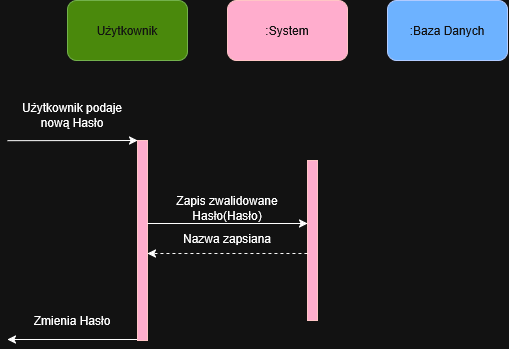

The diagram above was exported from draw.io. Its source (the exported page's mxGraphModel, read from the mxfile embedded in the PNG):
<mxGraphModel dx="966" dy="557" grid="1" gridSize="10" guides="1" tooltips="1" connect="1" arrows="1" fold="1" page="1" pageScale="1" pageWidth="827" pageHeight="1169" math="0" shadow="0">
  <root>
    <mxCell id="0" />
    <mxCell id="1" parent="0" />
    <mxCell id="NUrDtjDTE4Iq2DJ5t4yr-5" edge="1" parent="1" source="NUrDtjDTE4Iq2DJ5t4yr-1" style="rounded=0;orthogonalLoop=1;jettySize=auto;html=1;exitX=0;exitY=0;exitDx=0;exitDy=0;endArrow=none;endFill=0;startArrow=classic;startFill=1;">
      <mxGeometry relative="1" as="geometry">
        <mxPoint x="20" y="200.17" as="targetPoint" />
      </mxGeometry>
    </mxCell>
    <mxCell id="NUrDtjDTE4Iq2DJ5t4yr-29" edge="1" parent="1" style="rounded=0;orthogonalLoop=1;jettySize=auto;html=1;exitX=0;exitY=1;exitDx=0;exitDy=0;">
      <mxGeometry relative="1" as="geometry">
        <mxPoint x="150" y="398.9999999999998" as="sourcePoint" />
        <mxPoint x="20" y="399" as="targetPoint" />
      </mxGeometry>
    </mxCell>
    <mxCell id="NUrDtjDTE4Iq2DJ5t4yr-1" parent="1" style="rounded=0;whiteSpace=wrap;html=1;fillColor=#a20025;fontColor=#ffffff;strokeColor=#6F0000;" value="" vertex="1">
      <mxGeometry height="200" width="10" x="150" y="200" as="geometry" />
    </mxCell>
    <mxCell id="NUrDtjDTE4Iq2DJ5t4yr-7" parent="1" style="text;html=1;whiteSpace=wrap;strokeColor=none;fillColor=none;align=center;verticalAlign=middle;rounded=0;" value="Użytkownik podaje nową Hasło" vertex="1">
      <mxGeometry height="30" width="130" x="20" y="160" as="geometry" />
    </mxCell>
    <mxCell id="NUrDtjDTE4Iq2DJ5t4yr-31" parent="1" style="text;html=1;whiteSpace=wrap;strokeColor=none;fillColor=none;align=center;verticalAlign=middle;rounded=0;" value="Zmienia Hasło" vertex="1">
      <mxGeometry height="40" width="110" x="30" y="360" as="geometry" />
    </mxCell>
    <mxCell id="NUrDtjDTE4Iq2DJ5t4yr-32" parent="1" style="rounded=1;whiteSpace=wrap;html=1;fillColor=#60a917;fontColor=#ffffff;strokeColor=#2D7600;" value="Użytkownik" vertex="1">
      <mxGeometry height="60" width="120" x="80" y="60" as="geometry" />
    </mxCell>
    <mxCell id="NUrDtjDTE4Iq2DJ5t4yr-33" parent="1" style="rounded=1;whiteSpace=wrap;html=1;fillColor=#a20025;fontColor=#ffffff;strokeColor=#6F0000;" value=":System" vertex="1">
      <mxGeometry height="60" width="120" x="240" y="60" as="geometry" />
    </mxCell>
    <mxCell id="NUrDtjDTE4Iq2DJ5t4yr-34" parent="1" style="rounded=1;whiteSpace=wrap;html=1;fillColor=#0050ef;fontColor=#ffffff;strokeColor=#001DBC;" value=":Baza Danych" vertex="1">
      <mxGeometry height="60" width="120" x="400" y="60" as="geometry" />
    </mxCell>
    <mxCell id="NUrDtjDTE4Iq2DJ5t4yr-37" parent="1" style="rounded=0;whiteSpace=wrap;html=1;fillColor=#a20025;fontColor=#ffffff;strokeColor=#6F0000;" value="" vertex="1">
      <mxGeometry height="160" width="10" x="320" y="220" as="geometry" />
    </mxCell>
    <mxCell id="NUrDtjDTE4Iq2DJ5t4yr-43" parent="1" style="text;html=1;whiteSpace=wrap;strokeColor=none;fillColor=none;align=center;verticalAlign=middle;rounded=0;" value="Zapis zwalidowane Hasło(Hasło)" vertex="1">
      <mxGeometry height="30" width="160" x="160" y="253" as="geometry" />
    </mxCell>
    <mxCell id="NUrDtjDTE4Iq2DJ5t4yr-44" parent="1" style="text;html=1;whiteSpace=wrap;strokeColor=none;fillColor=none;align=center;verticalAlign=middle;rounded=0;" value="Nazwa zapsiana" vertex="1">
      <mxGeometry height="30" width="160" x="160" y="283" as="geometry" />
    </mxCell>
    <mxCell id="NUrDtjDTE4Iq2DJ5t4yr-49" edge="1" parent="1" source="NUrDtjDTE4Iq2DJ5t4yr-44" style="rounded=0;orthogonalLoop=1;jettySize=auto;html=1;innerLoopWaypoints=1;exitX=0;exitY=0;exitDx=0;exitDy=0;entryX=1;entryY=0;entryDx=0;entryDy=0;startArrow=none;startFill=0;" target="NUrDtjDTE4Iq2DJ5t4yr-44">
      <mxGeometry relative="1" as="geometry" />
    </mxCell>
    <mxCell id="NUrDtjDTE4Iq2DJ5t4yr-50" edge="1" parent="1" source="NUrDtjDTE4Iq2DJ5t4yr-44" style="rounded=0;orthogonalLoop=1;jettySize=auto;html=1;innerLoopWaypoints=1;exitX=1;exitY=1;exitDx=0;exitDy=0;entryX=0;entryY=1;entryDx=0;entryDy=0;dashed=1;" target="NUrDtjDTE4Iq2DJ5t4yr-44">
      <mxGeometry relative="1" as="geometry" />
    </mxCell>
  </root>
</mxGraphModel>